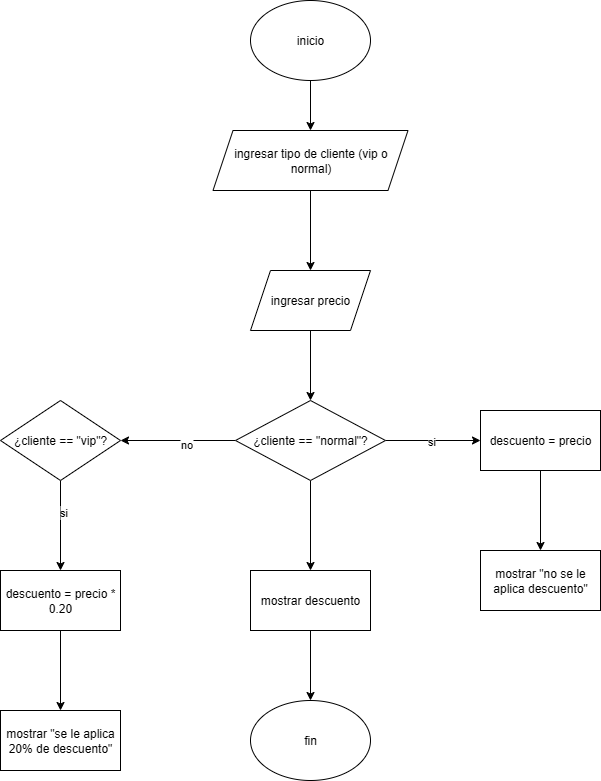

The diagram above was exported from draw.io. Its source (the exported page's mxGraphModel, read from the mxfile embedded in the PNG):
<mxGraphModel dx="973" dy="575" grid="1" gridSize="10" guides="1" tooltips="1" connect="1" arrows="1" fold="1" page="1" pageScale="1" pageWidth="827" pageHeight="1169" math="0" shadow="0">
  <root>
    <mxCell id="0" />
    <mxCell id="1" parent="0" />
    <mxCell id="qn7TAKzoXJy-lDqyCGm5-5" value="" style="edgeStyle=orthogonalEdgeStyle;rounded=0;orthogonalLoop=1;jettySize=auto;html=1;" edge="1" parent="1" source="qn7TAKzoXJy-lDqyCGm5-2" target="qn7TAKzoXJy-lDqyCGm5-4">
      <mxGeometry relative="1" as="geometry" />
    </mxCell>
    <mxCell id="qn7TAKzoXJy-lDqyCGm5-2" value="inicio" style="ellipse;whiteSpace=wrap;html=1;" vertex="1" parent="1">
      <mxGeometry x="340" y="60" width="120" height="80" as="geometry" />
    </mxCell>
    <mxCell id="qn7TAKzoXJy-lDqyCGm5-157" value="" style="edgeStyle=orthogonalEdgeStyle;rounded=0;orthogonalLoop=1;jettySize=auto;html=1;" edge="1" parent="1" source="qn7TAKzoXJy-lDqyCGm5-4" target="qn7TAKzoXJy-lDqyCGm5-156">
      <mxGeometry relative="1" as="geometry" />
    </mxCell>
    <mxCell id="qn7TAKzoXJy-lDqyCGm5-4" value="ingresar tipo de cliente (vip o normal)" style="shape=parallelogram;perimeter=parallelogramPerimeter;whiteSpace=wrap;html=1;fixedSize=1;" vertex="1" parent="1">
      <mxGeometry x="302.5" y="190" width="195" height="60" as="geometry" />
    </mxCell>
    <mxCell id="qn7TAKzoXJy-lDqyCGm5-159" value="" style="edgeStyle=orthogonalEdgeStyle;rounded=0;orthogonalLoop=1;jettySize=auto;html=1;" edge="1" parent="1" source="qn7TAKzoXJy-lDqyCGm5-156" target="qn7TAKzoXJy-lDqyCGm5-158">
      <mxGeometry relative="1" as="geometry" />
    </mxCell>
    <mxCell id="qn7TAKzoXJy-lDqyCGm5-156" value="ingresar precio" style="shape=parallelogram;perimeter=parallelogramPerimeter;whiteSpace=wrap;html=1;fixedSize=1;" vertex="1" parent="1">
      <mxGeometry x="340" y="330" width="120" height="60" as="geometry" />
    </mxCell>
    <mxCell id="qn7TAKzoXJy-lDqyCGm5-161" value="" style="edgeStyle=orthogonalEdgeStyle;rounded=0;orthogonalLoop=1;jettySize=auto;html=1;" edge="1" parent="1" source="qn7TAKzoXJy-lDqyCGm5-158" target="qn7TAKzoXJy-lDqyCGm5-160">
      <mxGeometry relative="1" as="geometry" />
    </mxCell>
    <mxCell id="qn7TAKzoXJy-lDqyCGm5-162" value="si" style="edgeLabel;html=1;align=center;verticalAlign=middle;resizable=0;points=[];" vertex="1" connectable="0" parent="qn7TAKzoXJy-lDqyCGm5-161">
      <mxGeometry x="-0.0368" relative="1" as="geometry">
        <mxPoint x="-1" as="offset" />
      </mxGeometry>
    </mxCell>
    <mxCell id="qn7TAKzoXJy-lDqyCGm5-166" value="" style="edgeStyle=orthogonalEdgeStyle;rounded=0;orthogonalLoop=1;jettySize=auto;html=1;" edge="1" parent="1" source="qn7TAKzoXJy-lDqyCGm5-158" target="qn7TAKzoXJy-lDqyCGm5-165">
      <mxGeometry relative="1" as="geometry" />
    </mxCell>
    <mxCell id="qn7TAKzoXJy-lDqyCGm5-167" value="no" style="edgeLabel;html=1;align=center;verticalAlign=middle;resizable=0;points=[];" vertex="1" connectable="0" parent="qn7TAKzoXJy-lDqyCGm5-166">
      <mxGeometry x="-0.1435" y="3" relative="1" as="geometry">
        <mxPoint x="-1" as="offset" />
      </mxGeometry>
    </mxCell>
    <mxCell id="qn7TAKzoXJy-lDqyCGm5-174" value="" style="edgeStyle=orthogonalEdgeStyle;rounded=0;orthogonalLoop=1;jettySize=auto;html=1;" edge="1" parent="1" source="qn7TAKzoXJy-lDqyCGm5-158" target="qn7TAKzoXJy-lDqyCGm5-173">
      <mxGeometry relative="1" as="geometry" />
    </mxCell>
    <mxCell id="qn7TAKzoXJy-lDqyCGm5-158" value="¿cliente == &quot;normal&quot;?" style="rhombus;whiteSpace=wrap;html=1;" vertex="1" parent="1">
      <mxGeometry x="325" y="460" width="150" height="80" as="geometry" />
    </mxCell>
    <mxCell id="qn7TAKzoXJy-lDqyCGm5-164" value="" style="edgeStyle=orthogonalEdgeStyle;rounded=0;orthogonalLoop=1;jettySize=auto;html=1;" edge="1" parent="1" source="qn7TAKzoXJy-lDqyCGm5-160" target="qn7TAKzoXJy-lDqyCGm5-163">
      <mxGeometry relative="1" as="geometry" />
    </mxCell>
    <mxCell id="qn7TAKzoXJy-lDqyCGm5-160" value="descuento = precio" style="whiteSpace=wrap;html=1;" vertex="1" parent="1">
      <mxGeometry x="570" y="470" width="120" height="60" as="geometry" />
    </mxCell>
    <mxCell id="qn7TAKzoXJy-lDqyCGm5-163" value="mostrar &quot;no se le aplica descuento&quot;" style="whiteSpace=wrap;html=1;" vertex="1" parent="1">
      <mxGeometry x="570" y="610" width="120" height="60" as="geometry" />
    </mxCell>
    <mxCell id="qn7TAKzoXJy-lDqyCGm5-169" value="" style="edgeStyle=orthogonalEdgeStyle;rounded=0;orthogonalLoop=1;jettySize=auto;html=1;" edge="1" parent="1" source="qn7TAKzoXJy-lDqyCGm5-165" target="qn7TAKzoXJy-lDqyCGm5-168">
      <mxGeometry relative="1" as="geometry" />
    </mxCell>
    <mxCell id="qn7TAKzoXJy-lDqyCGm5-170" value="si" style="edgeLabel;html=1;align=center;verticalAlign=middle;resizable=0;points=[];" vertex="1" connectable="0" parent="qn7TAKzoXJy-lDqyCGm5-169">
      <mxGeometry x="-0.3056" y="2" relative="1" as="geometry">
        <mxPoint as="offset" />
      </mxGeometry>
    </mxCell>
    <mxCell id="qn7TAKzoXJy-lDqyCGm5-165" value="¿cliente == &quot;vip&quot;?" style="rhombus;whiteSpace=wrap;html=1;" vertex="1" parent="1">
      <mxGeometry x="90" y="460" width="120" height="80" as="geometry" />
    </mxCell>
    <mxCell id="qn7TAKzoXJy-lDqyCGm5-172" value="" style="edgeStyle=orthogonalEdgeStyle;rounded=0;orthogonalLoop=1;jettySize=auto;html=1;" edge="1" parent="1" source="qn7TAKzoXJy-lDqyCGm5-168" target="qn7TAKzoXJy-lDqyCGm5-171">
      <mxGeometry relative="1" as="geometry" />
    </mxCell>
    <mxCell id="qn7TAKzoXJy-lDqyCGm5-168" value="descuento = precio * 0.20" style="whiteSpace=wrap;html=1;" vertex="1" parent="1">
      <mxGeometry x="90" y="630" width="120" height="60" as="geometry" />
    </mxCell>
    <mxCell id="qn7TAKzoXJy-lDqyCGm5-171" value="mostrar &quot;se le aplica 20% de descuento&quot;" style="whiteSpace=wrap;html=1;" vertex="1" parent="1">
      <mxGeometry x="90" y="770" width="120" height="60" as="geometry" />
    </mxCell>
    <mxCell id="qn7TAKzoXJy-lDqyCGm5-176" value="" style="edgeStyle=orthogonalEdgeStyle;rounded=0;orthogonalLoop=1;jettySize=auto;html=1;" edge="1" parent="1" source="qn7TAKzoXJy-lDqyCGm5-173" target="qn7TAKzoXJy-lDqyCGm5-175">
      <mxGeometry relative="1" as="geometry" />
    </mxCell>
    <mxCell id="qn7TAKzoXJy-lDqyCGm5-173" value="mostrar descuento" style="whiteSpace=wrap;html=1;" vertex="1" parent="1">
      <mxGeometry x="340" y="630" width="120" height="60" as="geometry" />
    </mxCell>
    <mxCell id="qn7TAKzoXJy-lDqyCGm5-175" value="fin" style="ellipse;whiteSpace=wrap;html=1;" vertex="1" parent="1">
      <mxGeometry x="340" y="760" width="120" height="80" as="geometry" />
    </mxCell>
  </root>
</mxGraphModel>